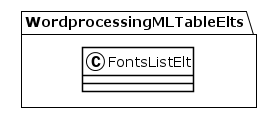

The diagram above was rendered by PlantUML. Its source (embedded in the PNG):
@startuml
!theme plain
package WordprocessingMLTableElts {
class FontsListElt {
}
}
@enduml